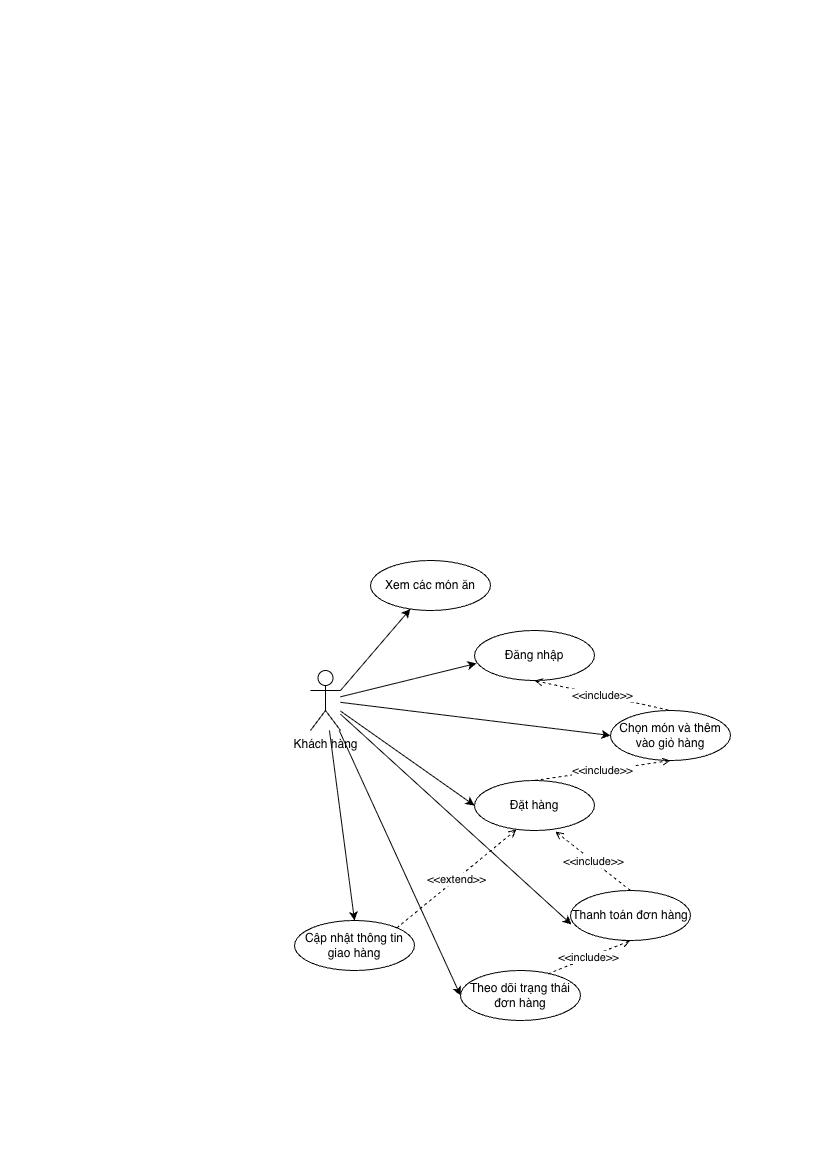

The diagram above was exported from draw.io. Its source (the exported page's mxGraphModel, read from the mxfile embedded in the PNG):
<mxGraphModel dx="786" dy="632" grid="1" gridSize="10" guides="1" tooltips="1" connect="1" arrows="1" fold="1" page="1" pageScale="1" pageWidth="827" pageHeight="1169" math="0" shadow="0">
  <root>
    <mxCell id="0" />
    <mxCell id="1" parent="0" />
    <mxCell id="fSeA4qRUBLbXWkadkdek-1" style="rounded=0;orthogonalLoop=1;jettySize=auto;html=1;exitX=1;exitY=0.3333333333333333;exitDx=0;exitDy=0;exitPerimeter=0;" edge="1" parent="1" source="fSeA4qRUBLbXWkadkdek-4" target="fSeA4qRUBLbXWkadkdek-5">
      <mxGeometry relative="1" as="geometry" />
    </mxCell>
    <mxCell id="fSeA4qRUBLbXWkadkdek-2" style="rounded=0;orthogonalLoop=1;jettySize=auto;html=1;entryX=0;entryY=0.5;entryDx=0;entryDy=0;" edge="1" parent="1" source="fSeA4qRUBLbXWkadkdek-4" target="fSeA4qRUBLbXWkadkdek-9">
      <mxGeometry relative="1" as="geometry" />
    </mxCell>
    <mxCell id="fSeA4qRUBLbXWkadkdek-3" style="rounded=0;orthogonalLoop=1;jettySize=auto;html=1;entryX=0;entryY=0.5;entryDx=0;entryDy=0;" edge="1" parent="1" source="fSeA4qRUBLbXWkadkdek-4" target="fSeA4qRUBLbXWkadkdek-6">
      <mxGeometry relative="1" as="geometry" />
    </mxCell>
    <mxCell id="fSeA4qRUBLbXWkadkdek-20" style="rounded=0;orthogonalLoop=1;jettySize=auto;html=1;entryX=0.5;entryY=0;entryDx=0;entryDy=0;" edge="1" parent="1" source="fSeA4qRUBLbXWkadkdek-4" target="fSeA4qRUBLbXWkadkdek-18">
      <mxGeometry relative="1" as="geometry" />
    </mxCell>
    <mxCell id="fSeA4qRUBLbXWkadkdek-21" style="rounded=0;orthogonalLoop=1;jettySize=auto;html=1;entryX=0.008;entryY=0.68;entryDx=0;entryDy=0;entryPerimeter=0;" edge="1" parent="1" source="fSeA4qRUBLbXWkadkdek-4" target="fSeA4qRUBLbXWkadkdek-7">
      <mxGeometry relative="1" as="geometry" />
    </mxCell>
    <mxCell id="fSeA4qRUBLbXWkadkdek-22" style="rounded=0;orthogonalLoop=1;jettySize=auto;html=1;entryX=0;entryY=0.5;entryDx=0;entryDy=0;" edge="1" parent="1" source="fSeA4qRUBLbXWkadkdek-4" target="fSeA4qRUBLbXWkadkdek-19">
      <mxGeometry relative="1" as="geometry" />
    </mxCell>
    <mxCell id="fSeA4qRUBLbXWkadkdek-4" value="Khách hàng" style="shape=umlActor;verticalLabelPosition=bottom;verticalAlign=top;html=1;outlineConnect=0;" vertex="1" parent="1">
      <mxGeometry x="310" y="670" width="30" height="60" as="geometry" />
    </mxCell>
    <mxCell id="fSeA4qRUBLbXWkadkdek-5" value="Xem các món ăn" style="ellipse;whiteSpace=wrap;html=1;" vertex="1" parent="1">
      <mxGeometry x="370" y="560" width="120" height="50" as="geometry" />
    </mxCell>
    <mxCell id="fSeA4qRUBLbXWkadkdek-6" value="Đặt hàng" style="ellipse;whiteSpace=wrap;html=1;" vertex="1" parent="1">
      <mxGeometry x="474" y="780" width="120" height="50" as="geometry" />
    </mxCell>
    <mxCell id="fSeA4qRUBLbXWkadkdek-7" value="Thanh toán đơn hàng" style="ellipse;whiteSpace=wrap;html=1;" vertex="1" parent="1">
      <mxGeometry x="570" y="890" width="120" height="50" as="geometry" />
    </mxCell>
    <mxCell id="fSeA4qRUBLbXWkadkdek-8" value="Đăng nhập" style="ellipse;whiteSpace=wrap;html=1;" vertex="1" parent="1">
      <mxGeometry x="474" y="630" width="120" height="50" as="geometry" />
    </mxCell>
    <mxCell id="fSeA4qRUBLbXWkadkdek-9" value="Chọn món và thêm vào giỏ hàng" style="ellipse;whiteSpace=wrap;html=1;" vertex="1" parent="1">
      <mxGeometry x="610" y="710" width="120" height="50" as="geometry" />
    </mxCell>
    <mxCell id="fSeA4qRUBLbXWkadkdek-10" style="rounded=0;orthogonalLoop=1;jettySize=auto;html=1;entryX=0.016;entryY=0.658;entryDx=0;entryDy=0;entryPerimeter=0;" edge="1" parent="1" source="fSeA4qRUBLbXWkadkdek-4" target="fSeA4qRUBLbXWkadkdek-8">
      <mxGeometry relative="1" as="geometry" />
    </mxCell>
    <mxCell id="fSeA4qRUBLbXWkadkdek-16" value="&amp;lt;&amp;lt;include&amp;gt;&amp;gt;" style="endArrow=none;endSize=12;dashed=1;html=1;endFill=0;startArrow=open;startFill=0;entryX=0.5;entryY=0;entryDx=0;entryDy=0;exitX=0.5;exitY=1;exitDx=0;exitDy=0;" edge="1" parent="1" source="fSeA4qRUBLbXWkadkdek-8" target="fSeA4qRUBLbXWkadkdek-9">
      <mxGeometry x="0.0071" width="160" relative="1" as="geometry">
        <mxPoint x="510" y="620" as="sourcePoint" />
        <mxPoint x="510" y="879" as="targetPoint" />
        <mxPoint as="offset" />
      </mxGeometry>
    </mxCell>
    <mxCell id="fSeA4qRUBLbXWkadkdek-18" value="Cập nhật thông tin giao hàng" style="ellipse;whiteSpace=wrap;html=1;" vertex="1" parent="1">
      <mxGeometry x="294" y="920" width="120" height="50" as="geometry" />
    </mxCell>
    <mxCell id="fSeA4qRUBLbXWkadkdek-19" value="Theo dõi trạng thái đơn hàng" style="ellipse;whiteSpace=wrap;html=1;" vertex="1" parent="1">
      <mxGeometry x="460" y="970" width="120" height="50" as="geometry" />
    </mxCell>
    <mxCell id="fSeA4qRUBLbXWkadkdek-23" value="&amp;lt;&amp;lt;include&amp;gt;&amp;gt;" style="endArrow=none;endSize=12;dashed=1;html=1;endFill=0;startArrow=open;startFill=0;entryX=0.5;entryY=0;entryDx=0;entryDy=0;exitX=0.5;exitY=1;exitDx=0;exitDy=0;" edge="1" parent="1" source="fSeA4qRUBLbXWkadkdek-9" target="fSeA4qRUBLbXWkadkdek-6">
      <mxGeometry x="0.0071" width="160" relative="1" as="geometry">
        <mxPoint x="510" y="730" as="sourcePoint" />
        <mxPoint x="510" y="890" as="targetPoint" />
        <mxPoint as="offset" />
      </mxGeometry>
    </mxCell>
    <mxCell id="fSeA4qRUBLbXWkadkdek-24" value="&amp;lt;&amp;lt;include&amp;gt;&amp;gt;" style="endArrow=none;endSize=12;dashed=1;html=1;endFill=0;startArrow=open;startFill=0;entryX=0.717;entryY=0.08;entryDx=0;entryDy=0;exitX=0.5;exitY=1;exitDx=0;exitDy=0;entryPerimeter=0;" edge="1" parent="1" source="fSeA4qRUBLbXWkadkdek-7" target="fSeA4qRUBLbXWkadkdek-19">
      <mxGeometry x="-0.0002" width="160" relative="1" as="geometry">
        <mxPoint x="640" y="1040" as="sourcePoint" />
        <mxPoint x="640" y="1200" as="targetPoint" />
        <mxPoint as="offset" />
      </mxGeometry>
    </mxCell>
    <mxCell id="fSeA4qRUBLbXWkadkdek-25" value="&amp;lt;&amp;lt;include&amp;gt;&amp;gt;" style="endArrow=none;endSize=12;dashed=1;html=1;endFill=0;startArrow=open;startFill=0;entryX=0.5;entryY=0;entryDx=0;entryDy=0;exitX=0.675;exitY=1.02;exitDx=0;exitDy=0;exitPerimeter=0;" edge="1" parent="1" source="fSeA4qRUBLbXWkadkdek-6" target="fSeA4qRUBLbXWkadkdek-7">
      <mxGeometry x="0.0071" width="160" relative="1" as="geometry">
        <mxPoint x="660" y="980" as="sourcePoint" />
        <mxPoint x="660" y="1140" as="targetPoint" />
        <mxPoint as="offset" />
      </mxGeometry>
    </mxCell>
    <mxCell id="fSeA4qRUBLbXWkadkdek-26" value="&amp;lt;&amp;lt;extend&amp;gt;&amp;gt;" style="endArrow=none;endSize=12;dashed=1;html=1;endFill=0;startArrow=open;startFill=0;entryX=1;entryY=0;entryDx=0;entryDy=0;exitX=0.35;exitY=0.98;exitDx=0;exitDy=0;exitPerimeter=0;" edge="1" parent="1" source="fSeA4qRUBLbXWkadkdek-6" target="fSeA4qRUBLbXWkadkdek-18">
      <mxGeometry x="0.0071" width="160" relative="1" as="geometry">
        <mxPoint x="590" y="860" as="sourcePoint" />
        <mxPoint x="665" y="909" as="targetPoint" />
        <mxPoint as="offset" />
      </mxGeometry>
    </mxCell>
  </root>
</mxGraphModel>